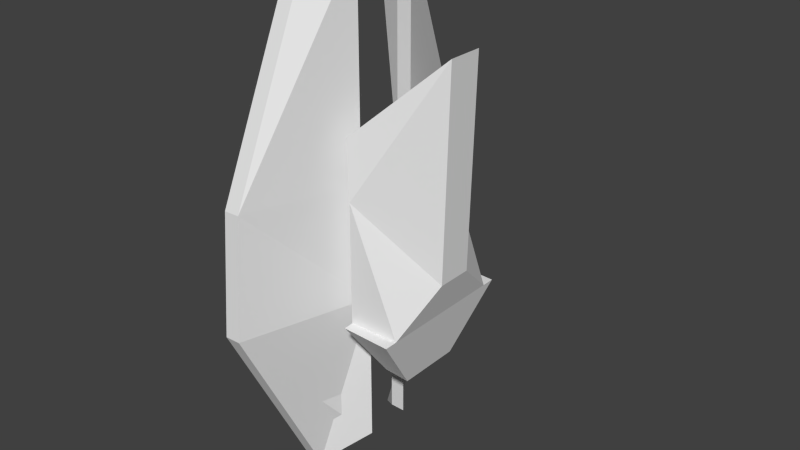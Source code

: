 # Source: PlayerShip.blend  (saved by Blender 2.71.0; exported with 4.5.12 LTS)
import bpy
from mathutils import Matrix  # noqa: F401  (used for matrix-valued properties, if any)

bpy.ops.wm.read_factory_settings(use_empty=True)
scene = bpy.context.scene
scene.name = 'Scene'

# ---- collections
col_collection_1 = bpy.data.collections.new('Collection 1'); scene.collection.children.link(col_collection_1)

# ---- world
world_world = bpy.data.worlds.new('World'); scene.world = world_world
world_world.color = (0.05088, 0.05088, 0.05088)
world_world.use_sun_shadow = False
world_world.sun_shadow_jitter_overblur = 0.0
world_world.cycles.sampling_method = 'MANUAL'
world_world.cycles.sample_map_resolution = 256

# ---- meshes
me_cube_001 = bpy.data.meshes.new('Cube.001')
me_cube_001.from_pydata([(-85.26, 12.97, 79.79), (-85.26, 12.97, -70.21), (-81.54, 73.79, 82.18), (-22.66, 90.55, 30.79), (-98.32, 13.6, 79.79), (-98.32, 73.79, 82.18), (-40.5, 24.61, 160.7), (-40.5, 56.37, 163.1), (-81.54, 6.711, -141.7), (-22.66, 97.44, -231.7), (-30.37, -8.42, 79.79), (-42.51, -8.42, -70.21), (-30.77, -27.69, 79.79), (-42.86, -27.69, -70.21), (-194.5, -54.82, 79.79), (-182.4, -54.82, -70.21), (-194.9, -74.09, 79.79), (-182.8, -74.09, -70.21), (-42.51, -8.42, -336.3), (-42.86, -27.69, -336.3), (-63.64, -54.82, -336.3), (-63.99, -74.09, -336.3), (-30.37, -8.42, 275.7), (-30.77, -27.69, 275.7), (-75.73, -54.82, 316.0), (-76.13, -74.09, 316.0), (-0.0001664, 13.6, -70.21), (0.0001921, 13.6, 79.79), (85.26, 12.97, 79.79), (85.26, 12.97, -70.21), (0.000124, 90.55, 30.79), (0.0002341, 73.79, 82.18), (81.54, 73.79, 82.18), (22.66, 90.55, 30.79), (0.0001921, 13.6, 79.79), (98.32, 13.6, 79.79), (0.0002341, 73.79, 82.18), (98.32, 73.79, 82.18), (0.000391, 24.61, 160.7), (40.5, 24.61, 160.7), (0.0004199, 56.37, 163.1), (40.5, 56.37, 163.1), (-0.00034, 6.711, -141.7), (81.54, 6.711, -141.7), (-0.0005007, 97.44, -231.7), (22.66, 97.44, -231.7), (-0.00018, -9.049, -70.21), (0.0001773, -9.049, 79.79), (30.37, -8.42, 79.79), (42.51, -8.42, -70.21), (-0.0001919, -28.32, -70.21), (0.0001654, -28.32, 79.79), (30.77, -27.69, 79.79), (42.86, -27.69, -70.21), (194.5, -54.82, 79.79), (182.4, -54.82, -70.21), (194.9, -74.09, 79.79), (182.8, -74.09, -70.21), (42.51, -8.42, -336.3), (42.86, -27.69, -336.3), (63.64, -54.82, -336.3), (63.99, -74.09, -336.3), (30.37, -8.42, 275.7), (30.77, -27.69, 275.7), (75.73, -54.82, 316.0), (76.13, -74.09, 316.0)], [], [(0, 27, 34, 4), (2, 3, 1, 0), (26, 1, 8, 42), (1, 26, 46, 11), (3, 2, 31, 30), (4, 34, 38, 6), (2, 0, 4, 5), (31, 2, 5, 36), (40, 7, 6, 38), (5, 4, 6, 7), (36, 5, 7, 40), (9, 44, 42, 8), (3, 30, 44, 9), (1, 3, 9, 8), (11, 46, 50, 13), (0, 1, 11, 10), (27, 0, 10, 47), (50, 51, 12, 13), (10, 14, 24, 22), (47, 10, 12, 51), (14, 15, 17, 16), (13, 17, 21, 19), (13, 12, 16, 17), (10, 11, 15, 14), (18, 19, 21, 20), (15, 11, 18, 20), (17, 15, 20, 21), (11, 13, 19, 18), (23, 22, 24, 25), (16, 12, 23, 25), (14, 16, 25, 24), (12, 10, 22, 23), (30, 26, 27, 31), (28, 35, 34, 27), (32, 28, 29, 33), (26, 42, 43, 29), (29, 49, 46, 26), (33, 30, 31, 32), (35, 39, 38, 34), (32, 37, 35, 28), (31, 36, 37, 32), (27, 34, 36, 31), (40, 38, 39, 41), (37, 41, 39, 35), (36, 40, 41, 37), (34, 38, 40, 36), (45, 43, 42, 44), (33, 45, 44, 30), (29, 43, 45, 33), (30, 44, 42, 26), (49, 53, 50, 46), (28, 48, 49, 29), (27, 47, 48, 28), (26, 46, 47, 27), (50, 53, 52, 51), (48, 62, 64, 54), (47, 51, 52, 48), (46, 50, 51, 47), (54, 56, 57, 55), (53, 59, 61, 57), (53, 57, 56, 52), (48, 54, 55, 49), (58, 60, 61, 59), (55, 60, 58, 49), (57, 61, 60, 55), (49, 58, 59, 53), (63, 65, 64, 62), (56, 65, 63, 52), (54, 64, 65, 56), (52, 63, 62, 48)])
_uv = me_cube_001.uv_layers.new(name='UVMap')
_uv.uv.foreach_set('vector', [0.3437, 0.9274, 0.4273, 0.9148, 0.4275, 0.9163, 0.3311, 0.9307, 0.2021, 0.9336, 0.154, 0.8701, 0.243, 0.7604, 0.2576, 0.909, 0.7299, 0.8534, 0.645, 0.8534, 0.6487, 0.782, 0.7298, 0.7819, 0.6432, 0.6937, 0.5679, 0.6552, 0.5579, 0.6753, 0.5958, 0.6936, 0.1489, 0.8655, 0.2075, 0.9193, 0.1264, 0.9193, 0.1264, 0.8655, 0.5465, 0.8747, 0.6444, 0.8747, 0.6444, 0.956, 0.604, 0.956, 0.8912, 0.8193, 0.8306, 0.8247, 0.8316, 0.8377, 0.8917, 0.836, 0.5409, 0.5998, 0.5407, 0.5998, 0.5405, 0.5998, 0.5409, 0.5998, 0.8817, 0.899, 0.8414, 0.9002, 0.8405, 0.8685, 0.8808, 0.8674, 0.7419, 0.9143, 0.7419, 0.8544, 0.8405, 0.8685, 0.8414, 0.9002, 0.4343, 0.9036, 0.5321, 0.9036, 0.4746, 0.8212, 0.4343, 0.8212, 0.7072, 0.6547, 0.7298, 0.6547, 0.7298, 0.7819, 0.6487, 0.782, 0.1489, 0.8655, 0.1264, 0.8655, 0.1264, 0.6041, 0.1489, 0.6041, 0.2502, 0.767, 0.1489, 0.8655, 0.1489, 0.6041, 0.255, 0.6956, 0.5958, 0.6936, 0.5579, 0.6753, 0.5493, 0.6923, 0.5875, 0.7108, 0.4462, 0.787, 0.4459, 0.6383, 0.4933, 0.6383, 0.5046, 0.7869, 0.5659, 0.8736, 0.6444, 0.8424, 0.586, 0.8423, 0.5577, 0.8526, 0.2741, 0.2232, 0.2741, 0.421, 0.2335, 0.421, 0.2176, 0.2232, 0.9127, 0.4167, 0.7429, 0.4166, 0.8565, 0.654, 0.9196, 0.6116, 0.5577, 0.8526, 0.586, 0.8423, 0.5794, 0.8244, 0.5508, 0.8349, 0.0003312, 0.3984, 0.01496, 0.2332, 0.0347, 0.2373, 0.02198, 0.396, 0.2176, 0.2232, 0.0347, 0.2373, 0.08473, 0.06501, 0.1067, 0.02357, 0.2176, 0.2232, 0.2335, 0.421, 0.02198, 0.396, 0.0347, 0.2373, 0.9127, 0.4167, 0.9012, 0.2674, 0.7545, 0.2672, 0.7429, 0.4166, 0.1135, 0.0003312, 0.1067, 0.02357, 0.08473, 0.06501, 0.08074, 0.04979, 0.7545, 0.2672, 0.9012, 0.2674, 0.9176, 0.003051, 0.8669, -9.266e-05, 0.0347, 0.2373, 0.01496, 0.2332, 0.08074, 0.04979, 0.08473, 0.06501, 0.2331, 0.2146, 0.2176, 0.2232, 0.1067, 0.02357, 0.1135, 0.0003312, 0.1241, 0.5857, 0.1351, 0.6034, 0.06561, 0.5774, 0.07244, 0.5631, 0.02198, 0.396, 0.2335, 0.421, 0.1241, 0.5857, 0.07244, 0.5631, 0.0003312, 0.3984, 0.02198, 0.396, 0.07244, 0.5631, 0.06561, 0.5774, 0.2335, 0.421, 0.2511, 0.4328, 0.1351, 0.6034, 0.1241, 0.5857, 0.0003312, 0.8649, 0.08415, 0.7705, 0.07299, 0.9192, 0.01312, 0.9171, 0.8308, 0.8239, 0.8315, 0.837, 0.8275, 0.7955, 0.828, 0.7955, 0.2012, 0.9333, 0.2555, 0.9103, 0.2497, 0.7637, 0.1513, 0.8691, 0.7308, 0.8525, 0.7308, 0.781, 0.6496, 0.7811, 0.646, 0.8525, 0.6444, 0.6934, 0.5968, 0.6933, 0.5587, 0.6748, 0.5688, 0.6547, 0.1504, 0.8639, 0.1275, 0.865, 0.1268, 0.9183, 0.2066, 0.9227, 0.5453, 0.8741, 0.6028, 0.9554, 0.6432, 0.9554, 0.6432, 0.8741, 0.8918, 0.8202, 0.8918, 0.837, 0.8315, 0.837, 0.8308, 0.8239, 0.4328, 0.9157, 0.433, 0.917, 0.2747, 0.9395, 0.3537, 0.9269, 0.07299, 0.9192, 0.07293, 0.9202, 0.01307, 0.9181, 0.01312, 0.9171, 0.8817, 0.9011, 0.8822, 0.8694, 0.8419, 0.8688, 0.8414, 0.9005, 0.7432, 0.8535, 0.8424, 0.8696, 0.8409, 0.9012, 0.742, 0.9135, 0.4336, 0.9026, 0.4337, 0.8202, 0.474, 0.8202, 0.5315, 0.9026, 0.07293, 0.9202, 0.05599, 0.9997, 0.02432, 0.9997, 0.01307, 0.9181, 0.7082, 0.6538, 0.6496, 0.7811, 0.7308, 0.781, 0.7307, 0.6538, 0.1513, 0.8691, 0.1498, 0.6053, 0.1272, 0.6054, 0.1284, 0.8678, 0.2497, 0.7637, 0.2539, 0.6941, 0.1498, 0.6053, 0.1513, 0.8691, 0.0003312, 0.8649, 0.01304, 0.6041, 0.0963, 0.7001, 0.08415, 0.7705, 0.5968, 0.6933, 0.5885, 0.7106, 0.5501, 0.692, 0.5587, 0.6748, 0.4454, 0.7861, 0.5041, 0.7861, 0.4927, 0.6367, 0.4452, 0.6368, 0.5652, 0.874, 0.557, 0.853, 0.5854, 0.8427, 0.6441, 0.8427, 0.08415, 0.7705, 0.1066, 0.7721, 0.09545, 0.9209, 0.07299, 0.9192, 0.2734, 0.2233, 0.2169, 0.2234, 0.2331, 0.4211, 0.2737, 0.421, 0.9117, 0.4173, 0.918, 0.6122, 0.8547, 0.6544, 0.7419, 0.4166, 0.557, 0.853, 0.5501, 0.8352, 0.5788, 0.8246, 0.5854, 0.8427, 0.1066, 0.7721, 0.1257, 0.7736, 0.1146, 0.9223, 0.09545, 0.9209, -9.799e-05, 0.3988, 0.02155, 0.3964, 0.03406, 0.2376, 0.01432, 0.2336, 0.2169, 0.2234, 0.1058, 0.02382, 0.08388, 0.06528, 0.03406, 0.2376, 0.2169, 0.2234, 0.03406, 0.2376, 0.02155, 0.3964, 0.2331, 0.4211, 0.9117, 0.4173, 0.7419, 0.4166, 0.754, 0.2673, 0.9007, 0.2679, 0.1125, 0.0005676, 0.07986, 0.05007, 0.08388, 0.06528, 0.1058, 0.02382, 0.754, 0.2673, 0.8673, 0.0003312, 0.918, 0.003641, 0.9007, 0.2679, 0.03406, 0.2376, 0.08388, 0.06528, 0.07986, 0.05007, 0.01432, 0.2336, 0.2324, 0.2147, 0.1125, 0.0005676, 0.1058, 0.02382, 0.2169, 0.2234, 0.1239, 0.586, 0.07222, 0.5634, 0.06541, 0.5777, 0.1349, 0.6036, 0.02155, 0.3964, 0.07222, 0.5634, 0.1239, 0.586, 0.2331, 0.4211, -9.799e-05, 0.3988, 0.06541, 0.5777, 0.07222, 0.5634, 0.02155, 0.3964, 0.2331, 0.4211, 0.1239, 0.586, 0.1349, 0.6036, 0.2507, 0.4329])
me_cube_001.use_remesh_preserve_volume = False
me_cube_001.use_remesh_preserve_attributes = False
me_cube_001.use_mirror_vertex_groups = False
me_cube_001.update()

# ---- objects
ob_playershipmesh = bpy.data.objects.new('PlayerShipMesh', me_cube_001)

# ---- transforms, parenting, visibility, modifiers, constraints
ob_playershipmesh.location = (0.0, 0.0, 0.0)
ob_playershipmesh.rotation_euler = (-3.142, 6.398e-07, 1.571)
ob_playershipmesh.lineart.crease_threshold = 0.0

# ---- collection membership
col_collection_1.objects.link(ob_playershipmesh)

# ---- scene / render settings (as saved in the file)
scene.frame_start = 1; scene.frame_end = 250; scene.frame_set(1)
scene.render.engine = 'BLENDER_EEVEE_NEXT'
scene.render.resolution_percentage = 50
scene.render.dither_intensity = 0.0
scene.cycles.use_denoising = False
scene.cycles.samples = 10
scene.cycles.sampling_pattern = 'TABULATED_SOBOL'
scene.cycles.light_sampling_threshold = 0.0
scene.cycles.use_adaptive_sampling = False
scene.cycles.use_light_tree = False
scene.cycles.blur_glossy = 0.0
scene.cycles.volume_bounces = 1
scene.cycles.pixel_filter_type = 'GAUSSIAN'
scene.cycles.sample_clamp_indirect = 0.0
scene.view_settings.view_transform = 'Standard'
bpy.context.view_layer.update()

# ---- added for rendering (the .blend has no active camera and no usable light): camera, sun
cam_auto = bpy.data.cameras.new('AutoCamera')
cam_auto.lens = 50.0
cam_auto.sensor_width = 36.0
cam_auto.clip_end = 12648.4
ob_auto_camera = bpy.data.objects.new('AutoCamera', cam_auto)
scene.collection.objects.link(ob_auto_camera)
ob_auto_camera.location = (732.382, -864.85, 586.702)
ob_auto_camera.rotation_euler = (1.09748, -7.21219e-08, 0.694738)
scene.camera = ob_auto_camera
light_auto_sun = bpy.data.lights.new('AutoSun', 'SUN')
light_auto_sun.energy = 3.0
light_auto_sun.angle = 0.0523599
ob_auto_sun = bpy.data.objects.new('AutoSun', light_auto_sun)
scene.collection.objects.link(ob_auto_sun)
ob_auto_sun.rotation_euler = (0.872665, 0.174533, 0.523599)
bpy.context.view_layer.update()

